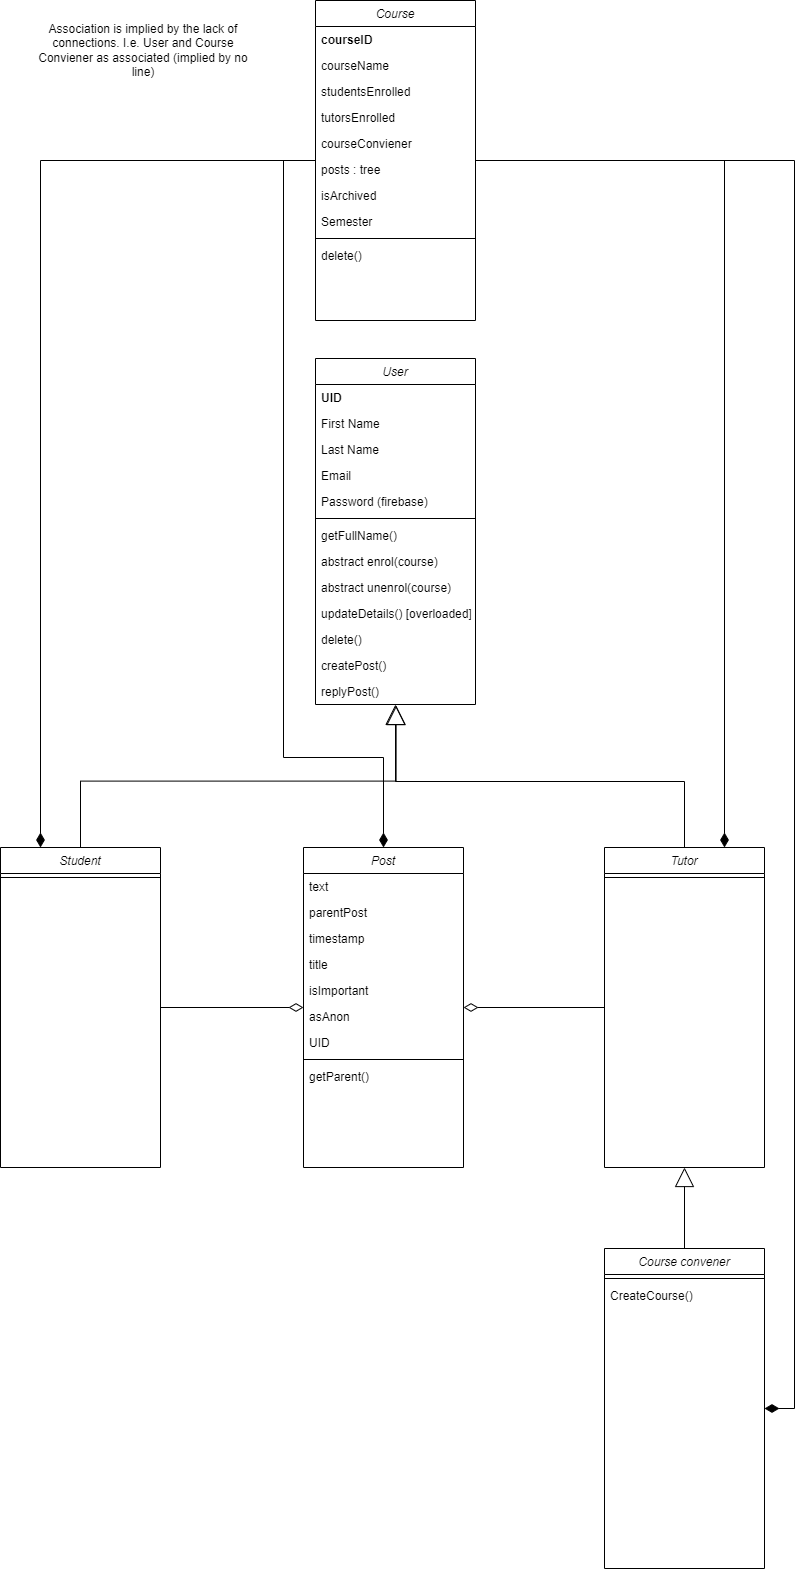

The diagram above was exported from draw.io. Its source (the exported page's mxGraphModel, read from the mxfile embedded in the PNG):
<mxGraphModel dx="4548" dy="1948" grid="0" gridSize="10" guides="1" tooltips="1" connect="1" arrows="1" fold="1" page="0" pageScale="1" pageWidth="827" pageHeight="1169" math="0" shadow="0">
  <root>
    <mxCell id="WIyWlLk6GJQsqaUBKTNV-0" />
    <mxCell id="WIyWlLk6GJQsqaUBKTNV-1" parent="WIyWlLk6GJQsqaUBKTNV-0" />
    <mxCell id="VetSa2AJmt9DZrq5yjMr-0" value="User" style="swimlane;fontStyle=2;align=center;verticalAlign=top;childLayout=stackLayout;horizontal=1;startSize=26;horizontalStack=0;resizeParent=1;resizeLast=0;collapsible=1;marginBottom=0;rounded=0;shadow=0;strokeWidth=1;" parent="WIyWlLk6GJQsqaUBKTNV-1" vertex="1">
      <mxGeometry x="297" y="11" width="160" height="346" as="geometry">
        <mxRectangle x="230" y="140" width="160" height="26" as="alternateBounds" />
      </mxGeometry>
    </mxCell>
    <mxCell id="VetSa2AJmt9DZrq5yjMr-2" value="UID" style="text;align=left;verticalAlign=top;spacingLeft=4;spacingRight=4;overflow=hidden;rotatable=0;points=[[0,0.5],[1,0.5]];portConstraint=eastwest;rounded=0;shadow=0;html=0;fontStyle=1" parent="VetSa2AJmt9DZrq5yjMr-0" vertex="1">
      <mxGeometry y="26" width="160" height="26" as="geometry" />
    </mxCell>
    <mxCell id="VetSa2AJmt9DZrq5yjMr-1" value="First Name" style="text;align=left;verticalAlign=top;spacingLeft=4;spacingRight=4;overflow=hidden;rotatable=0;points=[[0,0.5],[1,0.5]];portConstraint=eastwest;" parent="VetSa2AJmt9DZrq5yjMr-0" vertex="1">
      <mxGeometry y="52" width="160" height="26" as="geometry" />
    </mxCell>
    <mxCell id="VetSa2AJmt9DZrq5yjMr-19" value="Last Name" style="text;align=left;verticalAlign=top;spacingLeft=4;spacingRight=4;overflow=hidden;rotatable=0;points=[[0,0.5],[1,0.5]];portConstraint=eastwest;" parent="VetSa2AJmt9DZrq5yjMr-0" vertex="1">
      <mxGeometry y="78" width="160" height="26" as="geometry" />
    </mxCell>
    <mxCell id="VetSa2AJmt9DZrq5yjMr-3" value="Email" style="text;align=left;verticalAlign=top;spacingLeft=4;spacingRight=4;overflow=hidden;rotatable=0;points=[[0,0.5],[1,0.5]];portConstraint=eastwest;rounded=0;shadow=0;html=0;" parent="VetSa2AJmt9DZrq5yjMr-0" vertex="1">
      <mxGeometry y="104" width="160" height="26" as="geometry" />
    </mxCell>
    <mxCell id="VetSa2AJmt9DZrq5yjMr-18" value="Password (firebase)" style="text;align=left;verticalAlign=top;spacingLeft=4;spacingRight=4;overflow=hidden;rotatable=0;points=[[0,0.5],[1,0.5]];portConstraint=eastwest;rounded=0;shadow=0;html=0;" parent="VetSa2AJmt9DZrq5yjMr-0" vertex="1">
      <mxGeometry y="130" width="160" height="26" as="geometry" />
    </mxCell>
    <mxCell id="VetSa2AJmt9DZrq5yjMr-4" value="" style="line;html=1;strokeWidth=1;align=left;verticalAlign=middle;spacingTop=-1;spacingLeft=3;spacingRight=3;rotatable=0;labelPosition=right;points=[];portConstraint=eastwest;" parent="VetSa2AJmt9DZrq5yjMr-0" vertex="1">
      <mxGeometry y="156" width="160" height="8" as="geometry" />
    </mxCell>
    <mxCell id="VetSa2AJmt9DZrq5yjMr-5" value="getFullName()" style="text;align=left;verticalAlign=top;spacingLeft=4;spacingRight=4;overflow=hidden;rotatable=0;points=[[0,0.5],[1,0.5]];portConstraint=eastwest;" parent="VetSa2AJmt9DZrq5yjMr-0" vertex="1">
      <mxGeometry y="164" width="160" height="26" as="geometry" />
    </mxCell>
    <mxCell id="VetSa2AJmt9DZrq5yjMr-20" value="abstract enrol(course)" style="text;align=left;verticalAlign=top;spacingLeft=4;spacingRight=4;overflow=hidden;rotatable=0;points=[[0,0.5],[1,0.5]];portConstraint=eastwest;" parent="VetSa2AJmt9DZrq5yjMr-0" vertex="1">
      <mxGeometry y="190" width="160" height="26" as="geometry" />
    </mxCell>
    <mxCell id="VetSa2AJmt9DZrq5yjMr-33" value="abstract unenrol(course)" style="text;align=left;verticalAlign=top;spacingLeft=4;spacingRight=4;overflow=hidden;rotatable=0;points=[[0,0.5],[1,0.5]];portConstraint=eastwest;" parent="VetSa2AJmt9DZrq5yjMr-0" vertex="1">
      <mxGeometry y="216" width="160" height="26" as="geometry" />
    </mxCell>
    <mxCell id="VetSa2AJmt9DZrq5yjMr-35" value="updateDetails() [overloaded]" style="text;align=left;verticalAlign=top;spacingLeft=4;spacingRight=4;overflow=hidden;rotatable=0;points=[[0,0.5],[1,0.5]];portConstraint=eastwest;" parent="VetSa2AJmt9DZrq5yjMr-0" vertex="1">
      <mxGeometry y="242" width="160" height="26" as="geometry" />
    </mxCell>
    <mxCell id="VetSa2AJmt9DZrq5yjMr-36" value="delete()" style="text;align=left;verticalAlign=top;spacingLeft=4;spacingRight=4;overflow=hidden;rotatable=0;points=[[0,0.5],[1,0.5]];portConstraint=eastwest;" parent="VetSa2AJmt9DZrq5yjMr-0" vertex="1">
      <mxGeometry y="268" width="160" height="26" as="geometry" />
    </mxCell>
    <mxCell id="J3sqWpjaB6VqFywCIJ6R-0" value="createPost()" style="text;align=left;verticalAlign=top;spacingLeft=4;spacingRight=4;overflow=hidden;rotatable=0;points=[[0,0.5],[1,0.5]];portConstraint=eastwest;" parent="VetSa2AJmt9DZrq5yjMr-0" vertex="1">
      <mxGeometry y="294" width="160" height="26" as="geometry" />
    </mxCell>
    <mxCell id="xkY4cROoItygjuxk0ncN-25" value="replyPost()" style="text;align=left;verticalAlign=top;spacingLeft=4;spacingRight=4;overflow=hidden;rotatable=0;points=[[0,0.5],[1,0.5]];portConstraint=eastwest;" parent="VetSa2AJmt9DZrq5yjMr-0" vertex="1">
      <mxGeometry y="320" width="160" height="26" as="geometry" />
    </mxCell>
    <mxCell id="xkY4cROoItygjuxk0ncN-52" style="edgeStyle=orthogonalEdgeStyle;rounded=0;orthogonalLoop=1;jettySize=auto;html=1;endArrow=diamondThin;endFill=1;entryX=0.25;entryY=0;entryDx=0;entryDy=0;endSize=12;" parent="WIyWlLk6GJQsqaUBKTNV-1" source="VetSa2AJmt9DZrq5yjMr-44" target="xkY4cROoItygjuxk0ncN-33" edge="1">
      <mxGeometry relative="1" as="geometry" />
    </mxCell>
    <mxCell id="xkY4cROoItygjuxk0ncN-53" style="edgeStyle=orthogonalEdgeStyle;rounded=0;orthogonalLoop=1;jettySize=auto;html=1;entryX=0.75;entryY=0;entryDx=0;entryDy=0;endArrow=diamondThin;endFill=1;endSize=12;" parent="WIyWlLk6GJQsqaUBKTNV-1" source="VetSa2AJmt9DZrq5yjMr-44" target="mVxV35dLN5SNOmcZE-8G-0" edge="1">
      <mxGeometry relative="1" as="geometry" />
    </mxCell>
    <mxCell id="xkY4cROoItygjuxk0ncN-56" style="edgeStyle=orthogonalEdgeStyle;rounded=0;orthogonalLoop=1;jettySize=auto;html=1;entryX=0.5;entryY=0;entryDx=0;entryDy=0;endArrow=diamondThin;endFill=1;endSize=12;" parent="WIyWlLk6GJQsqaUBKTNV-1" source="VetSa2AJmt9DZrq5yjMr-44" target="mVxV35dLN5SNOmcZE-8G-6" edge="1">
      <mxGeometry relative="1" as="geometry">
        <Array as="points">
          <mxPoint x="265" y="-187" />
          <mxPoint x="265" y="410" />
          <mxPoint x="365" y="410" />
        </Array>
      </mxGeometry>
    </mxCell>
    <mxCell id="xkY4cROoItygjuxk0ncN-58" style="edgeStyle=orthogonalEdgeStyle;rounded=0;orthogonalLoop=1;jettySize=auto;html=1;entryX=1;entryY=0.5;entryDx=0;entryDy=0;endArrow=diamondThin;endFill=1;endSize=12;" parent="WIyWlLk6GJQsqaUBKTNV-1" source="VetSa2AJmt9DZrq5yjMr-44" target="xkY4cROoItygjuxk0ncN-20" edge="1">
      <mxGeometry relative="1" as="geometry" />
    </mxCell>
    <mxCell id="VetSa2AJmt9DZrq5yjMr-44" value="Course" style="swimlane;fontStyle=2;align=center;verticalAlign=top;childLayout=stackLayout;horizontal=1;startSize=26;horizontalStack=0;resizeParent=1;resizeLast=0;collapsible=1;marginBottom=0;rounded=0;shadow=0;strokeWidth=1;" parent="WIyWlLk6GJQsqaUBKTNV-1" vertex="1">
      <mxGeometry x="297" y="-347" width="160" height="320" as="geometry">
        <mxRectangle x="230" y="140" width="160" height="26" as="alternateBounds" />
      </mxGeometry>
    </mxCell>
    <mxCell id="VetSa2AJmt9DZrq5yjMr-45" value="courseID" style="text;align=left;verticalAlign=top;spacingLeft=4;spacingRight=4;overflow=hidden;rotatable=0;points=[[0,0.5],[1,0.5]];portConstraint=eastwest;rounded=0;shadow=0;html=0;fontStyle=1" parent="VetSa2AJmt9DZrq5yjMr-44" vertex="1">
      <mxGeometry y="26" width="160" height="26" as="geometry" />
    </mxCell>
    <mxCell id="VetSa2AJmt9DZrq5yjMr-46" value="courseName" style="text;align=left;verticalAlign=top;spacingLeft=4;spacingRight=4;overflow=hidden;rotatable=0;points=[[0,0.5],[1,0.5]];portConstraint=eastwest;" parent="VetSa2AJmt9DZrq5yjMr-44" vertex="1">
      <mxGeometry y="52" width="160" height="26" as="geometry" />
    </mxCell>
    <mxCell id="VetSa2AJmt9DZrq5yjMr-47" value="studentsEnrolled" style="text;align=left;verticalAlign=top;spacingLeft=4;spacingRight=4;overflow=hidden;rotatable=0;points=[[0,0.5],[1,0.5]];portConstraint=eastwest;" parent="VetSa2AJmt9DZrq5yjMr-44" vertex="1">
      <mxGeometry y="78" width="160" height="26" as="geometry" />
    </mxCell>
    <mxCell id="VetSa2AJmt9DZrq5yjMr-48" value="tutorsEnrolled" style="text;align=left;verticalAlign=top;spacingLeft=4;spacingRight=4;overflow=hidden;rotatable=0;points=[[0,0.5],[1,0.5]];portConstraint=eastwest;rounded=0;shadow=0;html=0;" parent="VetSa2AJmt9DZrq5yjMr-44" vertex="1">
      <mxGeometry y="104" width="160" height="26" as="geometry" />
    </mxCell>
    <mxCell id="VetSa2AJmt9DZrq5yjMr-49" value="courseConviener" style="text;align=left;verticalAlign=top;spacingLeft=4;spacingRight=4;overflow=hidden;rotatable=0;points=[[0,0.5],[1,0.5]];portConstraint=eastwest;rounded=0;shadow=0;html=0;" parent="VetSa2AJmt9DZrq5yjMr-44" vertex="1">
      <mxGeometry y="130" width="160" height="26" as="geometry" />
    </mxCell>
    <mxCell id="xkY4cROoItygjuxk0ncN-26" value="posts : tree" style="text;align=left;verticalAlign=top;spacingLeft=4;spacingRight=4;overflow=hidden;rotatable=0;points=[[0,0.5],[1,0.5]];portConstraint=eastwest;rounded=0;shadow=0;html=0;" parent="VetSa2AJmt9DZrq5yjMr-44" vertex="1">
      <mxGeometry y="156" width="160" height="26" as="geometry" />
    </mxCell>
    <mxCell id="xkY4cROoItygjuxk0ncN-63" value="isArchived" style="text;align=left;verticalAlign=top;spacingLeft=4;spacingRight=4;overflow=hidden;rotatable=0;points=[[0,0.5],[1,0.5]];portConstraint=eastwest;rounded=0;shadow=0;html=0;" parent="VetSa2AJmt9DZrq5yjMr-44" vertex="1">
      <mxGeometry y="182" width="160" height="26" as="geometry" />
    </mxCell>
    <mxCell id="xkY4cROoItygjuxk0ncN-65" value="Semester" style="text;align=left;verticalAlign=top;spacingLeft=4;spacingRight=4;overflow=hidden;rotatable=0;points=[[0,0.5],[1,0.5]];portConstraint=eastwest;rounded=0;shadow=0;html=0;" parent="VetSa2AJmt9DZrq5yjMr-44" vertex="1">
      <mxGeometry y="208" width="160" height="26" as="geometry" />
    </mxCell>
    <mxCell id="VetSa2AJmt9DZrq5yjMr-50" value="" style="line;html=1;strokeWidth=1;align=left;verticalAlign=middle;spacingTop=-1;spacingLeft=3;spacingRight=3;rotatable=0;labelPosition=right;points=[];portConstraint=eastwest;" parent="VetSa2AJmt9DZrq5yjMr-44" vertex="1">
      <mxGeometry y="234" width="160" height="8" as="geometry" />
    </mxCell>
    <mxCell id="VetSa2AJmt9DZrq5yjMr-55" value="delete()" style="text;align=left;verticalAlign=top;spacingLeft=4;spacingRight=4;overflow=hidden;rotatable=0;points=[[0,0.5],[1,0.5]];portConstraint=eastwest;" parent="VetSa2AJmt9DZrq5yjMr-44" vertex="1">
      <mxGeometry y="242" width="160" height="26" as="geometry" />
    </mxCell>
    <mxCell id="mVxV35dLN5SNOmcZE-8G-5" style="edgeStyle=orthogonalEdgeStyle;rounded=0;orthogonalLoop=1;jettySize=auto;html=1;entryX=0.5;entryY=1;entryDx=0;entryDy=0;endArrow=block;endFill=0;endSize=18;" parent="WIyWlLk6GJQsqaUBKTNV-1" source="mVxV35dLN5SNOmcZE-8G-0" target="VetSa2AJmt9DZrq5yjMr-0" edge="1">
      <mxGeometry relative="1" as="geometry">
        <Array as="points">
          <mxPoint x="666" y="434" />
          <mxPoint x="377" y="434" />
        </Array>
      </mxGeometry>
    </mxCell>
    <mxCell id="xkY4cROoItygjuxk0ncN-55" style="edgeStyle=orthogonalEdgeStyle;rounded=0;orthogonalLoop=1;jettySize=auto;html=1;entryX=1;entryY=0.5;entryDx=0;entryDy=0;endArrow=diamondThin;endFill=0;endSize=12;" parent="WIyWlLk6GJQsqaUBKTNV-1" source="mVxV35dLN5SNOmcZE-8G-0" target="mVxV35dLN5SNOmcZE-8G-6" edge="1">
      <mxGeometry relative="1" as="geometry" />
    </mxCell>
    <mxCell id="mVxV35dLN5SNOmcZE-8G-0" value="Tutor" style="swimlane;fontStyle=2;align=center;verticalAlign=top;childLayout=stackLayout;horizontal=1;startSize=26;horizontalStack=0;resizeParent=1;resizeLast=0;collapsible=1;marginBottom=0;rounded=0;shadow=0;strokeWidth=1;" parent="WIyWlLk6GJQsqaUBKTNV-1" vertex="1">
      <mxGeometry x="586" y="500" width="160" height="320" as="geometry">
        <mxRectangle x="230" y="140" width="160" height="26" as="alternateBounds" />
      </mxGeometry>
    </mxCell>
    <mxCell id="mVxV35dLN5SNOmcZE-8G-2" value="" style="line;html=1;strokeWidth=1;align=left;verticalAlign=middle;spacingTop=-1;spacingLeft=3;spacingRight=3;rotatable=0;labelPosition=right;points=[];portConstraint=eastwest;" parent="mVxV35dLN5SNOmcZE-8G-0" vertex="1">
      <mxGeometry y="26" width="160" height="8" as="geometry" />
    </mxCell>
    <mxCell id="mVxV35dLN5SNOmcZE-8G-6" value="Post" style="swimlane;fontStyle=2;align=center;verticalAlign=top;childLayout=stackLayout;horizontal=1;startSize=26;horizontalStack=0;resizeParent=1;resizeLast=0;collapsible=1;marginBottom=0;rounded=0;shadow=0;strokeWidth=1;" parent="WIyWlLk6GJQsqaUBKTNV-1" vertex="1">
      <mxGeometry x="285" y="500" width="160" height="320" as="geometry">
        <mxRectangle x="230" y="140" width="160" height="26" as="alternateBounds" />
      </mxGeometry>
    </mxCell>
    <mxCell id="mVxV35dLN5SNOmcZE-8G-7" value="text&#10;" style="text;align=left;verticalAlign=top;spacingLeft=4;spacingRight=4;overflow=hidden;rotatable=0;points=[[0,0.5],[1,0.5]];portConstraint=eastwest;rounded=0;shadow=0;html=0;" parent="mVxV35dLN5SNOmcZE-8G-6" vertex="1">
      <mxGeometry y="26" width="160" height="26" as="geometry" />
    </mxCell>
    <mxCell id="xkY4cROoItygjuxk0ncN-28" value="parentPost" style="text;align=left;verticalAlign=top;spacingLeft=4;spacingRight=4;overflow=hidden;rotatable=0;points=[[0,0.5],[1,0.5]];portConstraint=eastwest;rounded=0;shadow=0;html=0;" parent="mVxV35dLN5SNOmcZE-8G-6" vertex="1">
      <mxGeometry y="52" width="160" height="26" as="geometry" />
    </mxCell>
    <mxCell id="xkY4cROoItygjuxk0ncN-59" value="timestamp" style="text;align=left;verticalAlign=top;spacingLeft=4;spacingRight=4;overflow=hidden;rotatable=0;points=[[0,0.5],[1,0.5]];portConstraint=eastwest;rounded=0;shadow=0;html=0;" parent="mVxV35dLN5SNOmcZE-8G-6" vertex="1">
      <mxGeometry y="78" width="160" height="26" as="geometry" />
    </mxCell>
    <mxCell id="xkY4cROoItygjuxk0ncN-60" value="title" style="text;align=left;verticalAlign=top;spacingLeft=4;spacingRight=4;overflow=hidden;rotatable=0;points=[[0,0.5],[1,0.5]];portConstraint=eastwest;rounded=0;shadow=0;html=0;" parent="mVxV35dLN5SNOmcZE-8G-6" vertex="1">
      <mxGeometry y="104" width="160" height="26" as="geometry" />
    </mxCell>
    <mxCell id="xkY4cROoItygjuxk0ncN-61" value="isImportant" style="text;align=left;verticalAlign=top;spacingLeft=4;spacingRight=4;overflow=hidden;rotatable=0;points=[[0,0.5],[1,0.5]];portConstraint=eastwest;rounded=0;shadow=0;html=0;" parent="mVxV35dLN5SNOmcZE-8G-6" vertex="1">
      <mxGeometry y="130" width="160" height="26" as="geometry" />
    </mxCell>
    <mxCell id="xkY4cROoItygjuxk0ncN-62" value="asAnon" style="text;align=left;verticalAlign=top;spacingLeft=4;spacingRight=4;overflow=hidden;rotatable=0;points=[[0,0.5],[1,0.5]];portConstraint=eastwest;rounded=0;shadow=0;html=0;" parent="mVxV35dLN5SNOmcZE-8G-6" vertex="1">
      <mxGeometry y="156" width="160" height="26" as="geometry" />
    </mxCell>
    <mxCell id="xkY4cROoItygjuxk0ncN-64" value="UID" style="text;align=left;verticalAlign=top;spacingLeft=4;spacingRight=4;overflow=hidden;rotatable=0;points=[[0,0.5],[1,0.5]];portConstraint=eastwest;rounded=0;shadow=0;html=0;" parent="mVxV35dLN5SNOmcZE-8G-6" vertex="1">
      <mxGeometry y="182" width="160" height="26" as="geometry" />
    </mxCell>
    <mxCell id="mVxV35dLN5SNOmcZE-8G-8" value="" style="line;html=1;strokeWidth=1;align=left;verticalAlign=middle;spacingTop=-1;spacingLeft=3;spacingRight=3;rotatable=0;labelPosition=right;points=[];portConstraint=eastwest;" parent="mVxV35dLN5SNOmcZE-8G-6" vertex="1">
      <mxGeometry y="208" width="160" height="8" as="geometry" />
    </mxCell>
    <mxCell id="mVxV35dLN5SNOmcZE-8G-9" value="getParent()" style="text;align=left;verticalAlign=top;spacingLeft=4;spacingRight=4;overflow=hidden;rotatable=0;points=[[0,0.5],[1,0.5]];portConstraint=eastwest;" parent="mVxV35dLN5SNOmcZE-8G-6" vertex="1">
      <mxGeometry y="216" width="160" height="26" as="geometry" />
    </mxCell>
    <mxCell id="xkY4cROoItygjuxk0ncN-24" style="edgeStyle=orthogonalEdgeStyle;rounded=0;orthogonalLoop=1;jettySize=auto;html=1;entryX=0.5;entryY=1;entryDx=0;entryDy=0;endArrow=block;endFill=0;endSize=17;" parent="WIyWlLk6GJQsqaUBKTNV-1" source="xkY4cROoItygjuxk0ncN-20" target="mVxV35dLN5SNOmcZE-8G-0" edge="1">
      <mxGeometry relative="1" as="geometry" />
    </mxCell>
    <mxCell id="xkY4cROoItygjuxk0ncN-20" value="Course convener" style="swimlane;fontStyle=2;align=center;verticalAlign=top;childLayout=stackLayout;horizontal=1;startSize=26;horizontalStack=0;resizeParent=1;resizeLast=0;collapsible=1;marginBottom=0;rounded=0;shadow=0;strokeWidth=1;" parent="WIyWlLk6GJQsqaUBKTNV-1" vertex="1">
      <mxGeometry x="586" y="901" width="160" height="320" as="geometry">
        <mxRectangle x="230" y="140" width="160" height="26" as="alternateBounds" />
      </mxGeometry>
    </mxCell>
    <mxCell id="xkY4cROoItygjuxk0ncN-22" value="" style="line;html=1;strokeWidth=1;align=left;verticalAlign=middle;spacingTop=-1;spacingLeft=3;spacingRight=3;rotatable=0;labelPosition=right;points=[];portConstraint=eastwest;" parent="xkY4cROoItygjuxk0ncN-20" vertex="1">
      <mxGeometry y="26" width="160" height="8" as="geometry" />
    </mxCell>
    <mxCell id="xkY4cROoItygjuxk0ncN-23" value="CreateCourse()" style="text;align=left;verticalAlign=top;spacingLeft=4;spacingRight=4;overflow=hidden;rotatable=0;points=[[0,0.5],[1,0.5]];portConstraint=eastwest;" parent="xkY4cROoItygjuxk0ncN-20" vertex="1">
      <mxGeometry y="34" width="160" height="26" as="geometry" />
    </mxCell>
    <mxCell id="xkY4cROoItygjuxk0ncN-42" style="edgeStyle=orthogonalEdgeStyle;rounded=0;orthogonalLoop=1;jettySize=auto;html=1;entryX=0.504;entryY=1.038;entryDx=0;entryDy=0;entryPerimeter=0;endArrow=block;endFill=0;endSize=17;" parent="WIyWlLk6GJQsqaUBKTNV-1" source="xkY4cROoItygjuxk0ncN-33" target="xkY4cROoItygjuxk0ncN-25" edge="1">
      <mxGeometry relative="1" as="geometry" />
    </mxCell>
    <mxCell id="xkY4cROoItygjuxk0ncN-54" style="edgeStyle=orthogonalEdgeStyle;rounded=0;orthogonalLoop=1;jettySize=auto;html=1;entryX=0;entryY=0.5;entryDx=0;entryDy=0;endArrow=diamondThin;endFill=0;endSize=12;" parent="WIyWlLk6GJQsqaUBKTNV-1" source="xkY4cROoItygjuxk0ncN-33" target="mVxV35dLN5SNOmcZE-8G-6" edge="1">
      <mxGeometry relative="1" as="geometry" />
    </mxCell>
    <mxCell id="xkY4cROoItygjuxk0ncN-33" value="Student" style="swimlane;fontStyle=2;align=center;verticalAlign=top;childLayout=stackLayout;horizontal=1;startSize=26;horizontalStack=0;resizeParent=1;resizeLast=0;collapsible=1;marginBottom=0;rounded=0;shadow=0;strokeWidth=1;" parent="WIyWlLk6GJQsqaUBKTNV-1" vertex="1">
      <mxGeometry x="-18" y="500" width="160" height="320" as="geometry">
        <mxRectangle x="230" y="140" width="160" height="26" as="alternateBounds" />
      </mxGeometry>
    </mxCell>
    <mxCell id="xkY4cROoItygjuxk0ncN-35" value="" style="line;html=1;strokeWidth=1;align=left;verticalAlign=middle;spacingTop=-1;spacingLeft=3;spacingRight=3;rotatable=0;labelPosition=right;points=[];portConstraint=eastwest;" parent="xkY4cROoItygjuxk0ncN-33" vertex="1">
      <mxGeometry y="26" width="160" height="8" as="geometry" />
    </mxCell>
    <mxCell id="xkY4cROoItygjuxk0ncN-57" value="Association is implied by the lack of connections. I.e. User and Course Conviener as associated (implied by no line)" style="text;html=1;strokeColor=none;fillColor=none;align=center;verticalAlign=middle;whiteSpace=wrap;rounded=0;" parent="WIyWlLk6GJQsqaUBKTNV-1" vertex="1">
      <mxGeometry x="17" y="-347" width="216" height="99" as="geometry" />
    </mxCell>
  </root>
</mxGraphModel>